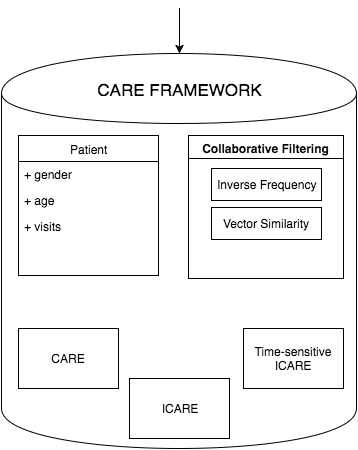

The diagram above was exported from draw.io. Its source (the exported page's mxGraphModel, read from the mxfile embedded in the PNG):
<mxGraphModel dx="671" dy="537" grid="1" gridSize="10" guides="1" tooltips="1" connect="1" arrows="1" fold="1" page="1" pageScale="1" pageWidth="850" pageHeight="1100" background="#ffffff" math="0" shadow="0">
  <root>
    <mxCell id="0" />
    <mxCell id="1" parent="0" />
    <mxCell id="2" value="" style="shape=cylinder;whiteSpace=wrap;html=1;" vertex="1" parent="1">
      <mxGeometry x="113" y="445" width="355" height="395" as="geometry" />
    </mxCell>
    <mxCell id="41" style="edgeStyle=orthogonalEdgeStyle;rounded=0;html=1;entryX=0.5;entryY=0;jettySize=auto;orthogonalLoop=1;fontSize=17;" edge="1" parent="1" target="2">
      <mxGeometry relative="1" as="geometry">
        <mxPoint x="291" y="400" as="sourcePoint" />
        <Array as="points" />
      </mxGeometry>
    </mxCell>
    <mxCell id="28" value="Patient" style="swimlane;html=1;fontStyle=0;childLayout=stackLayout;horizontal=1;startSize=26;fillColor=none;horizontalStack=0;resizeParent=1;resizeLast=0;collapsible=1;marginBottom=0;swimlaneFillColor=#ffffff;" vertex="1" parent="1">
      <mxGeometry x="130" y="527" width="140" height="140" as="geometry" />
    </mxCell>
    <mxCell id="29" value="+ gender" style="text;html=1;strokeColor=none;fillColor=none;align=left;verticalAlign=top;spacingLeft=4;spacingRight=4;whiteSpace=wrap;overflow=hidden;rotatable=0;points=[[0,0.5],[1,0.5]];portConstraint=eastwest;" vertex="1" parent="28">
      <mxGeometry y="26" width="140" height="26" as="geometry" />
    </mxCell>
    <mxCell id="30" value="+ age" style="text;html=1;strokeColor=none;fillColor=none;align=left;verticalAlign=top;spacingLeft=4;spacingRight=4;whiteSpace=wrap;overflow=hidden;rotatable=0;points=[[0,0.5],[1,0.5]];portConstraint=eastwest;" vertex="1" parent="28">
      <mxGeometry y="52" width="140" height="26" as="geometry" />
    </mxCell>
    <mxCell id="31" value="+ visits" style="text;html=1;strokeColor=none;fillColor=none;align=left;verticalAlign=top;spacingLeft=4;spacingRight=4;whiteSpace=wrap;overflow=hidden;rotatable=0;points=[[0,0.5],[1,0.5]];portConstraint=eastwest;" vertex="1" parent="28">
      <mxGeometry y="78" width="140" height="62" as="geometry" />
    </mxCell>
    <mxCell id="32" value="Collaborative Filtering" style="swimlane;whiteSpace=wrap;html=1;" vertex="1" parent="1">
      <mxGeometry x="300" y="527" width="155" height="143" as="geometry" />
    </mxCell>
    <mxCell id="35" value="Vector Similarity" style="html=1;" vertex="1" parent="1">
      <mxGeometry x="323" y="599" width="110" height="32" as="geometry" />
    </mxCell>
    <mxCell id="34" value="Inverse Frequency" style="html=1;" vertex="1" parent="1">
      <mxGeometry x="323" y="560" width="110" height="32" as="geometry" />
    </mxCell>
    <mxCell id="36" value="CARE" style="whiteSpace=wrap;html=1;" vertex="1" parent="1">
      <mxGeometry x="130" y="720" width="100" height="60" as="geometry" />
    </mxCell>
    <mxCell id="37" value="ICARE" style="whiteSpace=wrap;html=1;" vertex="1" parent="1">
      <mxGeometry x="241" y="770" width="100" height="60" as="geometry" />
    </mxCell>
    <mxCell id="38" value="Time-sensitive ICARE" style="whiteSpace=wrap;html=1;" vertex="1" parent="1">
      <mxGeometry x="355" y="720" width="100" height="60" as="geometry" />
    </mxCell>
    <mxCell id="39" value="CARE FRAMEWORK" style="text;html=1;strokeColor=none;fillColor=none;align=center;verticalAlign=middle;whiteSpace=wrap;overflow=hidden;fontSize=17;" vertex="1" parent="1">
      <mxGeometry x="189" y="470" width="204" height="20" as="geometry" />
    </mxCell>
  </root>
</mxGraphModel>